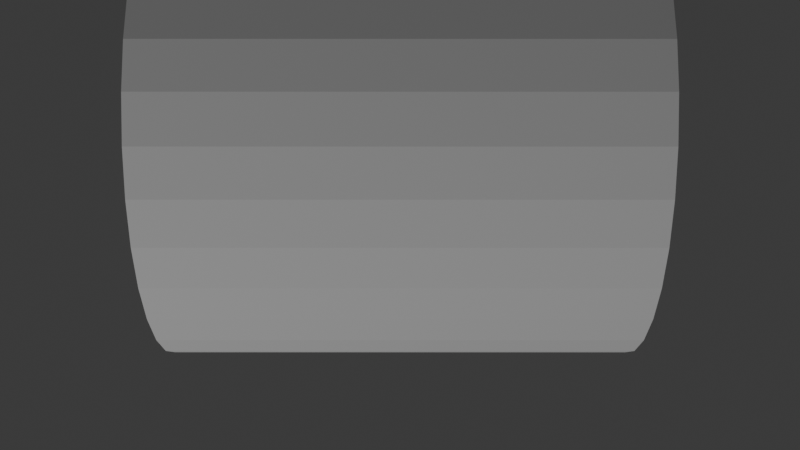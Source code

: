 # Source: test_cylinder.blend  (saved by Blender 4.0.36; exported with 4.5.12 LTS)
import bpy
from mathutils import Matrix  # noqa: F401  (used for matrix-valued properties, if any)

bpy.ops.wm.read_factory_settings(use_empty=True)
scene = bpy.context.scene
scene.name = 'Scene'

# ---- collections
col_collection = bpy.data.collections.new('Collection'); scene.collection.children.link(col_collection)

# ---- world
world_world = bpy.data.worlds.new('World'); scene.world = world_world
world_world.use_nodes = True; world_world.node_tree.nodes.clear()
_N = world_world.node_tree.nodes; _L = world_world.node_tree.links
n0 = _N.new('ShaderNodeOutputWorld'); n0.name = 'World Output'; n0.location = (300, 300)
n1 = _N.new('ShaderNodeBackground'); n1.name = 'Background'; n1.location = (10, 300)
n1.inputs[0].default_value = (0.05088, 0.05088, 0.05088, 1.0)
_L.new(n1.outputs[0], n0.inputs[0])
n0.is_active_output = True
world_world.color = (0.05088, 0.05088, 0.05088)
world_world.use_sun_shadow = False
world_world.sun_shadow_jitter_overblur = 0.0

# ---- cameras
cam_camera = bpy.data.cameras.new('Camera')
cam_camera.clip_end = 100.0
cam_camera.ortho_scale = 7.314
cam_camera_001 = bpy.data.cameras.new('Camera.001')

# ---- lights
light_light = bpy.data.lights.new('Light', 'POINT')
light_light.transmission_factor = 0.0
light_light.use_soft_falloff = False
light_light.energy = 1000.0
light_light.shadow_soft_size = 0.1
light_light.shadow_maximum_resolution = 0.006
light_light.use_absolute_resolution = True

# ---- meshes
me_cylinder = bpy.data.meshes.new('Cylinder')
me_cylinder.from_pydata([(0.0, 1.0, -1.0), (0.0, 1.0, 1.0), (0.1951, 0.9808, -1.0), (0.1951, 0.9808, 1.0), (0.3827, 0.9239, -1.0), (0.3827, 0.9239, 1.0), (0.5556, 0.8315, -1.0), (0.5556, 0.8315, 1.0), (0.7071, 0.7071, -1.0), (0.7071, 0.7071, 1.0), (0.8315, 0.5556, -1.0), (0.8315, 0.5556, 1.0), (0.9239, 0.3827, -1.0), (0.9239, 0.3827, 1.0), (0.9808, 0.1951, -1.0), (0.9808, 0.1951, 1.0), (1.0, 0.0, -1.0), (1.0, 0.0, 1.0), (0.9808, -0.1951, -1.0), (0.9808, -0.1951, 1.0), (0.9239, -0.3827, -1.0), (0.9239, -0.3827, 1.0), (0.8315, -0.5556, -1.0), (0.8315, -0.5556, 1.0), (0.7071, -0.7071, -1.0), (0.7071, -0.7071, 1.0), (0.5556, -0.8315, -1.0), (0.5556, -0.8315, 1.0), (0.3827, -0.9239, -1.0), (0.3827, -0.9239, 1.0), (0.1951, -0.9808, -1.0), (0.1951, -0.9808, 1.0), (0.0, -1.0, -1.0), (0.0, -1.0, 1.0), (-0.1951, -0.9808, -1.0), (-0.1951, -0.9808, 1.0), (-0.3827, -0.9239, -1.0), (-0.3827, -0.9239, 1.0), (-0.5556, -0.8315, -1.0), (-0.5556, -0.8315, 1.0), (-0.7071, -0.7071, -1.0), (-0.7071, -0.7071, 1.0), (-0.8315, -0.5556, -1.0), (-0.8315, -0.5556, 1.0), (-0.9239, -0.3827, -1.0), (-0.9239, -0.3827, 1.0), (-0.9808, -0.1951, -1.0), (-0.9808, -0.1951, 1.0), (-1.0, 0.0, -1.0), (-1.0, 0.0, 1.0), (-0.9808, 0.1951, -1.0), (-0.9808, 0.1951, 1.0), (-0.9239, 0.3827, -1.0), (-0.9239, 0.3827, 1.0), (-0.8315, 0.5556, -1.0), (-0.8315, 0.5556, 1.0), (-0.7071, 0.7071, -1.0), (-0.7071, 0.7071, 1.0), (-0.5556, 0.8315, -1.0), (-0.5556, 0.8315, 1.0), (-0.3827, 0.9239, -1.0), (-0.3827, 0.9239, 1.0), (-0.1951, 0.9808, -1.0), (-0.1951, 0.9808, 1.0)], [], [(0, 1, 3, 2), (2, 3, 5, 4), (4, 5, 7, 6), (6, 7, 9, 8), (8, 9, 11, 10), (10, 11, 13, 12), (12, 13, 15, 14), (14, 15, 17, 16), (16, 17, 19, 18), (18, 19, 21, 20), (20, 21, 23, 22), (22, 23, 25, 24), (24, 25, 27, 26), (26, 27, 29, 28), (28, 29, 31, 30), (30, 31, 33, 32), (32, 33, 35, 34), (34, 35, 37, 36), (36, 37, 39, 38), (38, 39, 41, 40), (40, 41, 43, 42), (42, 43, 45, 44), (44, 45, 47, 46), (46, 47, 49, 48), (48, 49, 51, 50), (50, 51, 53, 52), (52, 53, 55, 54), (54, 55, 57, 56), (56, 57, 59, 58), (58, 59, 61, 60), (3, 1, 63, 61, 59, 57, 55, 53, 51, 49, 47, 45, 43, 41, 39, 37, 35, 33, 31, 29, 27, 25, 23, 21, 19, 17, 15, 13, 11, 9, 7, 5), (60, 61, 63, 62), (62, 63, 1, 0), (0, 2, 4, 6, 8, 10, 12, 14, 16, 18, 20, 22, 24, 26, 28, 30, 32, 34, 36, 38, 40, 42, 44, 46, 48, 50, 52, 54, 56, 58, 60, 62)])
_uv = me_cylinder.uv_layers.new(name='UVMap')
_uv.uv.foreach_set('vector', [1.0, 0.5, 1.0, 1.0, 0.9688, 1.0, 0.9688, 0.5, 0.9688, 0.5, 0.9688, 1.0, 0.9375, 1.0, 0.9375, 0.5, 0.9375, 0.5, 0.9375, 1.0, 0.9062, 1.0, 0.9062, 0.5, 0.9062, 0.5, 0.9062, 1.0, 0.875, 1.0, 0.875, 0.5, 0.875, 0.5, 0.875, 1.0, 0.8438, 1.0, 0.8438, 0.5, 0.8438, 0.5, 0.8438, 1.0, 0.8125, 1.0, 0.8125, 0.5, 0.8125, 0.5, 0.8125, 1.0, 0.7812, 1.0, 0.7812, 0.5, 0.7812, 0.5, 0.7812, 1.0, 0.75, 1.0, 0.75, 0.5, 0.75, 0.5, 0.75, 1.0, 0.7188, 1.0, 0.7188, 0.5, 0.7188, 0.5, 0.7188, 1.0, 0.6875, 1.0, 0.6875, 0.5, 0.6875, 0.5, 0.6875, 1.0, 0.6562, 1.0, 0.6562, 0.5, 0.6562, 0.5, 0.6562, 1.0, 0.625, 1.0, 0.625, 0.5, 0.625, 0.5, 0.625, 1.0, 0.5938, 1.0, 0.5938, 0.5, 0.5938, 0.5, 0.5938, 1.0, 0.5625, 1.0, 0.5625, 0.5, 0.5625, 0.5, 0.5625, 1.0, 0.5312, 1.0, 0.5312, 0.5, 0.5312, 0.5, 0.5312, 1.0, 0.5, 1.0, 0.5, 0.5, 0.5, 0.5, 0.5, 1.0, 0.4688, 1.0, 0.4688, 0.5, 0.4688, 0.5, 0.4688, 1.0, 0.4375, 1.0, 0.4375, 0.5, 0.4375, 0.5, 0.4375, 1.0, 0.4062, 1.0, 0.4062, 0.5, 0.4062, 0.5, 0.4062, 1.0, 0.375, 1.0, 0.375, 0.5, 0.375, 0.5, 0.375, 1.0, 0.3438, 1.0, 0.3438, 0.5, 0.3438, 0.5, 0.3438, 1.0, 0.3125, 1.0, 0.3125, 0.5, 0.3125, 0.5, 0.3125, 1.0, 0.2812, 1.0, 0.2812, 0.5, 0.2812, 0.5, 0.2812, 1.0, 0.25, 1.0, 0.25, 0.5, 0.25, 0.5, 0.25, 1.0, 0.2188, 1.0, 0.2188, 0.5, 0.2188, 0.5, 0.2188, 1.0, 0.1875, 1.0, 0.1875, 0.5, 0.1875, 0.5, 0.1875, 1.0, 0.1562, 1.0, 0.1562, 0.5, 0.1562, 0.5, 0.1562, 1.0, 0.125, 1.0, 0.125, 0.5, 0.125, 0.5, 0.125, 1.0, 0.09375, 1.0, 0.09375, 0.5, 0.09375, 0.5, 0.09375, 1.0, 0.0625, 1.0, 0.0625, 0.5, 0.2968, 0.4854, 0.25, 0.49, 0.2032, 0.4854, 0.1582, 0.4717, 0.1167, 0.4496, 0.08029, 0.4197, 0.05045, 0.3833, 0.02827, 0.3418, 0.01461, 0.2968, 0.01, 0.25, 0.01461, 0.2032, 0.02827, 0.1582, 0.05045, 0.1167, 0.08029, 0.08029, 0.1167, 0.05045, 0.1582, 0.02827, 0.2032, 0.01461, 0.25, 0.01, 0.2968, 0.01461, 0.3418, 0.02827, 0.3833, 0.05045, 0.4197, 0.08029, 0.4496, 0.1167, 0.4717, 0.1582, 0.4854, 0.2032, 0.49, 0.25, 0.4854, 0.2968, 0.4717, 0.3418, 0.4496, 0.3833, 0.4197, 0.4197, 0.3833, 0.4496, 0.3418, 0.4717, 0.0625, 0.5, 0.0625, 1.0, 0.03125, 1.0, 0.03125, 0.5, 0.03125, 0.5, 0.03125, 1.0, 0.0, 1.0, 0.0, 0.5, 0.75, 0.49, 0.7968, 0.4854, 0.8418, 0.4717, 0.8833, 0.4496, 0.9197, 0.4197, 0.9496, 0.3833, 0.9717, 0.3418, 0.9854, 0.2968, 0.99, 0.25, 0.9854, 0.2032, 0.9717, 0.1582, 0.9496, 0.1167, 0.9197, 0.08029, 0.8833, 0.05045, 0.8418, 0.02827, 0.7968, 0.01461, 0.75, 0.01, 0.7032, 0.01461, 0.6582, 0.02827, 0.6167, 0.05045, 0.5803, 0.08029, 0.5504, 0.1167, 0.5283, 0.1582, 0.5146, 0.2032, 0.51, 0.25, 0.5146, 0.2968, 0.5283, 0.3418, 0.5504, 0.3833, 0.5803, 0.4197, 0.6167, 0.4496, 0.6582, 0.4717, 0.7032, 0.4854])
me_cylinder.update()

# ---- objects
ob_light = bpy.data.objects.new('Light', light_light)
ob_camera = bpy.data.objects.new('Camera', cam_camera)
ob_cylinder = bpy.data.objects.new('Cylinder', me_cylinder)
ob_camera_001 = bpy.data.objects.new('Camera.001', cam_camera_001)

# ---- transforms, parenting, visibility, modifiers, constraints
ob_light.location = (4.076, 1.005, 5.904)
ob_light.rotation_euler = (0.6503, 0.05522, 1.866)
ob_light.lock_rotations_4d = False
ob_light.empty_display_type = 'ARROWS'
ob_light.color = (0.0, 0.0, 0.0, 0.0)
ob_light.lineart.crease_threshold = 0.0
ob_camera.location = (0.7071, 0.7071, 0.0)
ob_camera.rotation_euler = (-0.7854, 1.571, 0.0)
ob_camera.lock_rotations_4d = False
ob_camera.empty_display_type = 'ARROWS'
ob_camera.color = (0.0, 0.0, 0.0, 0.0)
ob_camera.display_type = 'WIRE'
ob_camera.lineart.crease_threshold = 0.0
ob_cylinder.location = (0.0, 0.0, 0.0)
ob_cylinder.scale = (0.2, 0.2, 0.2)
ob_camera_001.location = (0.5, 0.866, 0.0)
ob_camera_001.rotation_euler = (-1.134, 1.571, 0.0)

# ---- collection membership
col_collection.objects.link(ob_light)
col_collection.objects.link(ob_camera)
col_collection.objects.link(ob_cylinder)
col_collection.objects.link(ob_camera_001)

# ---- scene / render settings (as saved in the file)
scene.camera = ob_camera_001
scene.frame_start = 1; scene.frame_end = 250; scene.frame_set(1)
scene.render.engine = 'BLENDER_EEVEE_NEXT'
scene.cycles.sampling_pattern = 'TABULATED_SOBOL'
bpy.context.view_layer.update()
